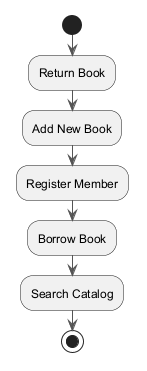

The diagram above was rendered by PlantUML. Its source (embedded in the PNG):
@startuml
skinparam monochrome true
skinparam ArrowColor #555555
start
:Return Book;
:Add New Book;
:Register Member;
:Borrow Book;
:Search Catalog;
stop
@enduml